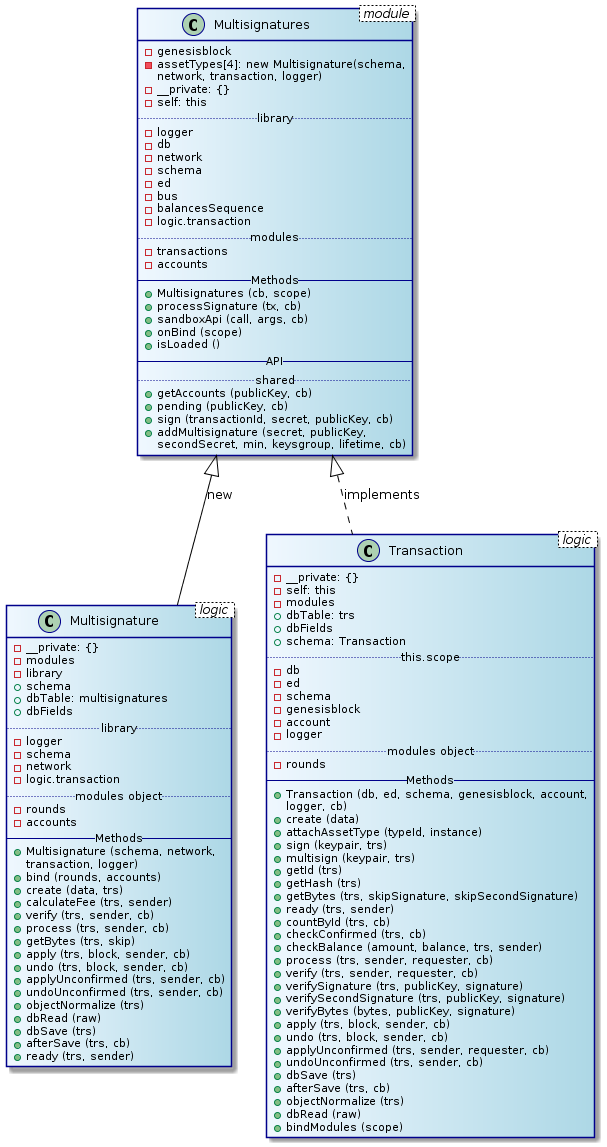

The diagram above was rendered by PlantUML. Its source (embedded in the PNG):
@startuml
skinparam class {
	BackgroundColor AliceBlue|LightBlue
	ArrowColor Black
	BorderColor DarkBlue
}
class Multisignatures < module > {
  - genesisblock
  - assetTypes[4]: new Multisignature(schema,
  network, transaction, logger)
  - __private: {}
  - self: this
  .. library ..
  - logger
  - db
  - network
  - schema
  - ed
  - bus
  - balancesSequence
  - logic.transaction
  .. modules ..
  - transactions
  - accounts
  -- Methods --
  + Multisignatures (cb, scope)
  + processSignature (tx, cb)
  + sandboxApi (call, args, cb)
  + onBind (scope)
  + isLoaded ()
  -- API --
  .. shared ..
  + getAccounts (publicKey, cb)
  + pending (publicKey, cb)
  + sign (transactionId, secret, publicKey, cb)
  + addMultisignature (secret, publicKey,
  secondSecret, min, keysgroup, lifetime, cb)
}
class Multisignature < logic > {
  - __private: {}
  - modules
  - library
  + schema
  + dbTable: multisignatures
  + dbFields
  .. library ..
  - logger
  - schema
  - network
  - logic.transaction
  .. modules object ..
  - rounds
  - accounts
  -- Methods --
  + Multisignature (schema, network,
  transaction, logger)
  + bind (rounds, accounts)
  + create (data, trs)
  + calculateFee (trs, sender)
  + verify (trs, sender, cb)
  + process (trs, sender, cb)
  + getBytes (trs, skip)
  + apply (trs, block, sender, cb)
  + undo (trs, block, sender, cb)
  + applyUnconfirmed (trs, sender, cb)
  + undoUnconfirmed (trs, sender, cb)
  + objectNormalize (trs)
  + dbRead (raw)
  + dbSave (trs)
  + afterSave (trs, cb)
  + ready (trs, sender)
}
class Transaction < logic > {
  - __private: {}
  - self: this
  - modules
  + dbTable: trs
  + dbFields
  + schema: Transaction
  .. this.scope ..
  - db
  - ed
  - schema
  - genesisblock
  - account
  - logger
  .. modules object ..
  - rounds
  -- Methods --
  + Transaction (db, ed, schema, genesisblock, account,
  logger, cb)
  + create (data)
  + attachAssetType (typeId, instance)
  + sign (keypair, trs)
  + multisign (keypair, trs)
  + getId (trs)
  + getHash (trs)
  + getBytes (trs, skipSignature, skipSecondSignature)
  + ready (trs, sender)
  + countById (trs, cb)
  + checkConfirmed (trs, cb)
  + checkBalance (amount, balance, trs, sender)
  + process (trs, sender, requester, cb)
  + verify (trs, sender, requester, cb)
  + verifySignature (trs, publicKey, signature)
  + verifySecondSignature (trs, publicKey, signature)
  + verifyBytes (bytes, publicKey, signature)
  + apply (trs, block, sender, cb)
  + undo (trs, block, sender, cb)
  + applyUnconfirmed (trs, sender, requester, cb)
  + undoUnconfirmed (trs, sender, cb)
  + dbSave (trs)
  + afterSave (trs, cb)
  + objectNormalize (trs)
  + dbRead (raw)
  + bindModules (scope)
}

Multisignatures ^-- Multisignature: new
Multisignatures ^.. Transaction: implements
@enduml